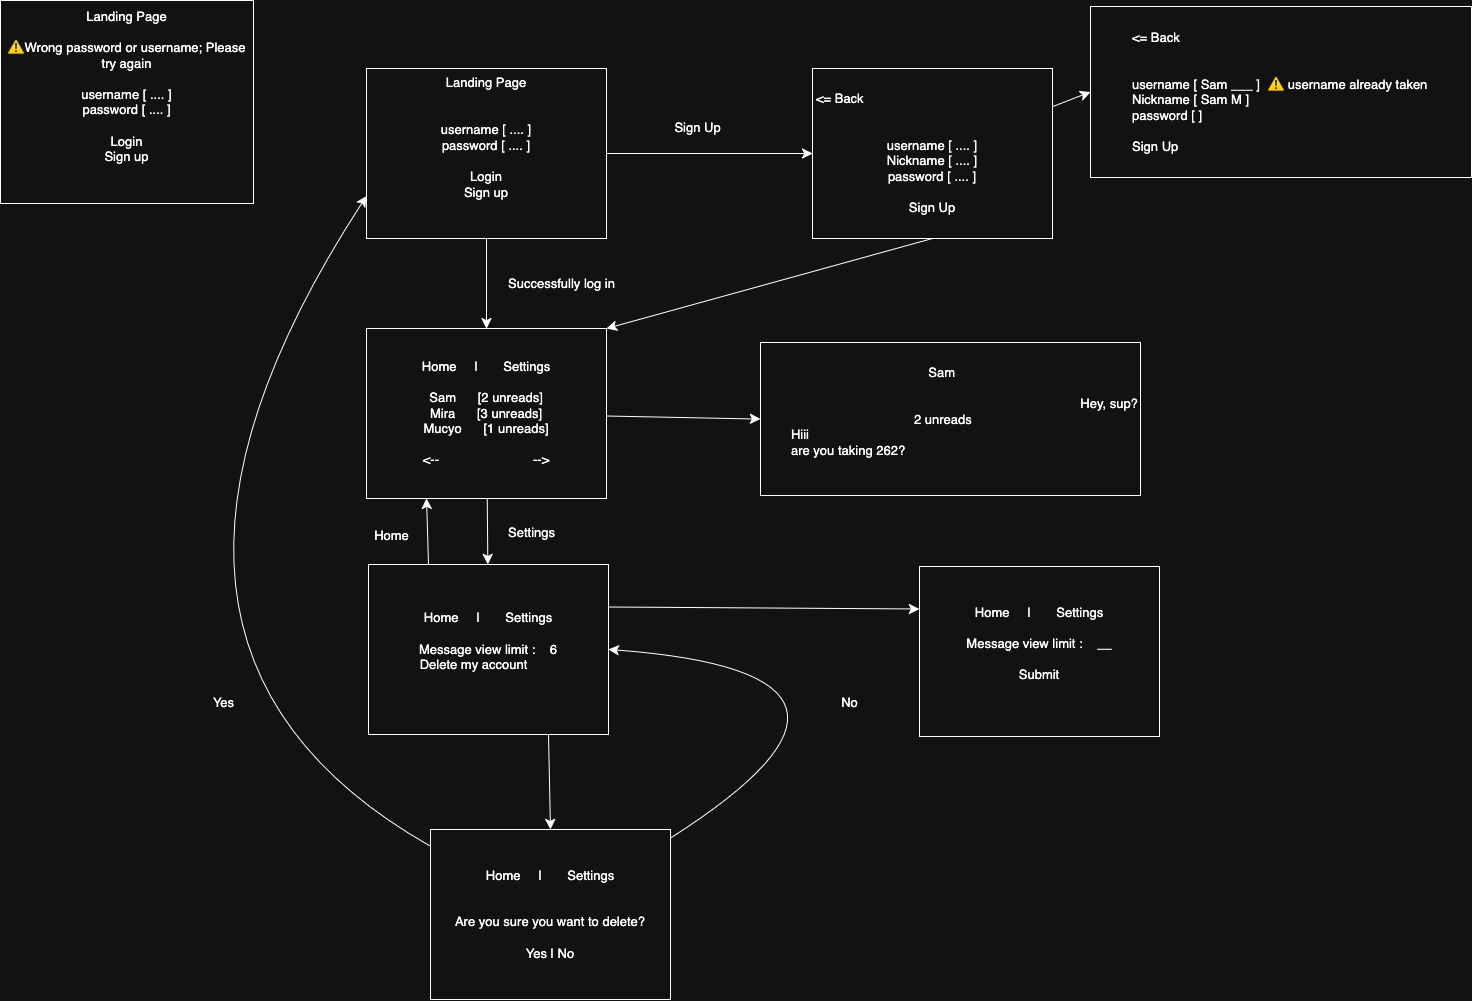

The diagram above was exported from draw.io. Its source (the exported page's mxGraphModel, read from the mxfile embedded in the PNG):
<mxGraphModel dx="2385" dy="293" grid="0" gridSize="10" guides="1" tooltips="1" connect="1" arrows="1" fold="1" page="0" pageScale="1" pageWidth="850" pageHeight="1100" math="0" shadow="0">
  <root>
    <mxCell id="0" />
    <mxCell id="1" parent="0" />
    <mxCell id="vwTSbg8hBlY4zXMfc_h0-1" style="edgeStyle=none;curved=1;rounded=0;orthogonalLoop=1;jettySize=auto;html=1;fontSize=13;startSize=8;endSize=8;entryX=0;entryY=0.5;entryDx=0;entryDy=0;" edge="1" parent="1" source="vwTSbg8hBlY4zXMfc_h0-3" target="vwTSbg8hBlY4zXMfc_h0-4">
      <mxGeometry relative="1" as="geometry">
        <mxPoint x="490" y="1630" as="targetPoint" />
      </mxGeometry>
    </mxCell>
    <mxCell id="vwTSbg8hBlY4zXMfc_h0-2" style="edgeStyle=none;curved=1;rounded=0;orthogonalLoop=1;jettySize=auto;html=1;fontSize=13;startSize=8;endSize=8;entryX=0.5;entryY=0;entryDx=0;entryDy=0;" edge="1" parent="1" source="vwTSbg8hBlY4zXMfc_h0-3" target="vwTSbg8hBlY4zXMfc_h0-7">
      <mxGeometry relative="1" as="geometry">
        <mxPoint x="184" y="1800" as="targetPoint" />
      </mxGeometry>
    </mxCell>
    <mxCell id="vwTSbg8hBlY4zXMfc_h0-3" value="&lt;div&gt;Landing Page&lt;/div&gt;&lt;div&gt;&lt;br&gt;&lt;/div&gt;&lt;div&gt;&lt;br&gt;&lt;/div&gt;&lt;div&gt;username [ .... ]&lt;/div&gt;&lt;div&gt;password [ .... ]&lt;/div&gt;&lt;div&gt;&lt;br&gt;&lt;/div&gt;&lt;div&gt;Login&lt;/div&gt;&lt;div&gt;Sign up&lt;/div&gt;&lt;div&gt;&lt;br&gt;&lt;/div&gt;&lt;div&gt;&lt;br&gt;&lt;/div&gt;" style="whiteSpace=wrap;html=1;fontSize=13;" vertex="1" parent="1">
      <mxGeometry x="64" y="1550" width="240" height="170" as="geometry" />
    </mxCell>
    <mxCell id="vwTSbg8hBlY4zXMfc_h0-28" style="edgeStyle=none;curved=1;rounded=0;orthogonalLoop=1;jettySize=auto;html=1;entryX=0;entryY=0.5;entryDx=0;entryDy=0;fontSize=12;startSize=8;endSize=8;" edge="1" parent="1" source="vwTSbg8hBlY4zXMfc_h0-4" target="vwTSbg8hBlY4zXMfc_h0-26">
      <mxGeometry relative="1" as="geometry" />
    </mxCell>
    <mxCell id="vwTSbg8hBlY4zXMfc_h0-29" style="edgeStyle=none;curved=1;rounded=0;orthogonalLoop=1;jettySize=auto;html=1;exitX=0.5;exitY=1;exitDx=0;exitDy=0;entryX=1;entryY=0;entryDx=0;entryDy=0;fontSize=12;startSize=8;endSize=8;" edge="1" parent="1" source="vwTSbg8hBlY4zXMfc_h0-4" target="vwTSbg8hBlY4zXMfc_h0-7">
      <mxGeometry relative="1" as="geometry" />
    </mxCell>
    <mxCell id="vwTSbg8hBlY4zXMfc_h0-4" value="&lt;div&gt;&amp;lt;= Back&amp;nbsp;&amp;nbsp;&amp;nbsp;&amp;nbsp;&amp;nbsp;&amp;nbsp;&amp;nbsp;&amp;nbsp;&amp;nbsp;&amp;nbsp;&amp;nbsp;&amp;nbsp;&amp;nbsp;&amp;nbsp;&amp;nbsp;&amp;nbsp;&amp;nbsp;&amp;nbsp;&amp;nbsp;&amp;nbsp;&amp;nbsp;&amp;nbsp;&amp;nbsp;&amp;nbsp;&amp;nbsp;&amp;nbsp;&amp;nbsp;&amp;nbsp;&amp;nbsp;&amp;nbsp;&amp;nbsp;&amp;nbsp;&amp;nbsp;&amp;nbsp;&amp;nbsp;&amp;nbsp;&amp;nbsp;&amp;nbsp;&amp;nbsp;&amp;nbsp;&amp;nbsp;&amp;nbsp;&amp;nbsp;&amp;nbsp;&amp;nbsp;&amp;nbsp;&amp;nbsp;&amp;nbsp;&amp;nbsp;&amp;nbsp;&amp;nbsp; &lt;br&gt;&lt;/div&gt;&lt;div&gt;&lt;br&gt;&lt;/div&gt;&lt;div&gt;&lt;br&gt;&lt;/div&gt;&lt;div&gt;username [ .... ]&lt;/div&gt;&lt;div&gt;Nickname [ .... ]&lt;/div&gt;&lt;div&gt;password [ .... ]&lt;/div&gt;&lt;div&gt;&lt;br&gt;&lt;/div&gt;&lt;div&gt;Sign Up&lt;/div&gt;" style="whiteSpace=wrap;html=1;fontSize=13;" vertex="1" parent="1">
      <mxGeometry x="510" y="1550" width="240" height="170" as="geometry" />
    </mxCell>
    <mxCell id="vwTSbg8hBlY4zXMfc_h0-5" value="Sign Up" style="text;html=1;align=center;verticalAlign=middle;resizable=0;points=[];autosize=1;strokeColor=none;fillColor=none;fontSize=13;" vertex="1" parent="1">
      <mxGeometry x="363" y="1595" width="64" height="28" as="geometry" />
    </mxCell>
    <mxCell id="vwTSbg8hBlY4zXMfc_h0-6" style="edgeStyle=none;curved=1;rounded=0;orthogonalLoop=1;jettySize=auto;html=1;fontSize=13;startSize=8;endSize=8;entryX=0;entryY=0.5;entryDx=0;entryDy=0;" edge="1" parent="1" source="vwTSbg8hBlY4zXMfc_h0-7" target="vwTSbg8hBlY4zXMfc_h0-8">
      <mxGeometry relative="1" as="geometry">
        <mxPoint x="440" y="1895" as="targetPoint" />
      </mxGeometry>
    </mxCell>
    <mxCell id="vwTSbg8hBlY4zXMfc_h0-11" style="edgeStyle=none;curved=1;rounded=0;orthogonalLoop=1;jettySize=auto;html=1;fontSize=13;startSize=8;endSize=8;" edge="1" parent="1" source="vwTSbg8hBlY4zXMfc_h0-7" target="vwTSbg8hBlY4zXMfc_h0-10">
      <mxGeometry relative="1" as="geometry" />
    </mxCell>
    <mxCell id="vwTSbg8hBlY4zXMfc_h0-7" value="&lt;div&gt;Home&amp;nbsp;&amp;nbsp;&amp;nbsp;&amp;nbsp; |&amp;nbsp;&amp;nbsp;&amp;nbsp;&amp;nbsp;&amp;nbsp;&amp;nbsp; Settings&lt;/div&gt;&lt;div&gt;&lt;br&gt;&lt;/div&gt;&lt;div&gt;Sam &amp;nbsp;&amp;nbsp;&amp;nbsp;&amp;nbsp; [2 unreads]&lt;/div&gt;&lt;div&gt;Mira&amp;nbsp;&amp;nbsp;&amp;nbsp;&amp;nbsp;&amp;nbsp; [3 unreads]&lt;/div&gt;&lt;div&gt;Mucyo &amp;nbsp;&amp;nbsp;&amp;nbsp;&amp;nbsp; [1 unreads]&lt;/div&gt;&lt;div&gt;&lt;br&gt;&lt;/div&gt;&lt;div&gt;&amp;lt;--&amp;nbsp;&amp;nbsp;&amp;nbsp;&amp;nbsp;&amp;nbsp;&amp;nbsp;&amp;nbsp;&amp;nbsp;&amp;nbsp;&amp;nbsp;&amp;nbsp;&amp;nbsp;&amp;nbsp;&amp;nbsp;&amp;nbsp;&amp;nbsp;&amp;nbsp;&amp;nbsp;&amp;nbsp;&amp;nbsp;&amp;nbsp;&amp;nbsp;&amp;nbsp;&amp;nbsp;&amp;nbsp; --&amp;gt;&lt;/div&gt;" style="whiteSpace=wrap;html=1;fontSize=13;" vertex="1" parent="1">
      <mxGeometry x="64" y="1810" width="240" height="170" as="geometry" />
    </mxCell>
    <mxCell id="vwTSbg8hBlY4zXMfc_h0-8" value="&lt;div align=&quot;left&quot;&gt;&lt;span style=&quot;white-space: pre;&quot;&gt;&#09;&lt;/span&gt;&lt;span style=&quot;white-space: pre;&quot;&gt;&#09;&lt;/span&gt;&lt;span style=&quot;white-space: pre;&quot;&gt;&#09;&lt;/span&gt;&lt;span style=&quot;white-space: pre;&quot;&gt;&#09;&lt;/span&gt;&lt;span style=&quot;white-space: pre;&quot;&gt;&#09;&lt;/span&gt;&amp;nbsp;&amp;nbsp;&amp;nbsp;&amp;nbsp;&amp;nbsp; Sam&lt;/div&gt;&lt;div align=&quot;left&quot;&gt;&lt;br&gt;&lt;/div&gt;&lt;div align=&quot;left&quot;&gt;&lt;span style=&quot;white-space: pre;&quot;&gt;&#09;&lt;/span&gt;&lt;span style=&quot;white-space: pre;&quot;&gt;&#09;&lt;/span&gt;&lt;span style=&quot;white-space: pre;&quot;&gt;&#09;&lt;/span&gt;&lt;span style=&quot;white-space: pre;&quot;&gt;&#09;&lt;/span&gt;&lt;span style=&quot;white-space: pre;&quot;&gt;&#09;                &lt;/span&gt;&lt;span style=&quot;white-space: pre;&quot;&gt;&#09;&lt;/span&gt;&lt;span style=&quot;white-space: pre;&quot;&gt;&#09;&lt;/span&gt;&lt;span style=&quot;white-space: pre;&quot;&gt;&#09;&lt;/span&gt;&lt;span style=&quot;white-space: pre;&quot;&gt;&#09;&lt;/span&gt;Hey, sup?&lt;/div&gt;&lt;div align=&quot;left&quot;&gt;&lt;span style=&quot;white-space: pre;&quot;&gt;&#09;&lt;/span&gt;&lt;span style=&quot;white-space: pre;&quot;&gt;&#09;&lt;/span&gt;&lt;span style=&quot;white-space: pre;&quot;&gt;&#09;&lt;/span&gt;&lt;span style=&quot;white-space: pre;&quot;&gt;&#09;&lt;/span&gt;&lt;span style=&quot;white-space: pre;&quot;&gt;&#09;  &lt;/span&gt;&lt;span style=&quot;white-space: pre;&quot;&gt;2 &lt;/span&gt;unreads&lt;/div&gt;&lt;div align=&quot;left&quot;&gt;&lt;span style=&quot;white-space: pre;&quot;&gt;&#09;&lt;/span&gt;Hiii&lt;/div&gt;&lt;div align=&quot;left&quot;&gt;&lt;span style=&quot;white-space: pre;&quot;&gt;&#09;&lt;/span&gt;are you taking 262?&lt;/div&gt;&lt;div align=&quot;left&quot;&gt;&lt;br&gt;&lt;/div&gt;" style="whiteSpace=wrap;html=1;align=left;fontSize=13;" vertex="1" parent="1">
      <mxGeometry x="458" y="1824" width="380" height="153" as="geometry" />
    </mxCell>
    <mxCell id="vwTSbg8hBlY4zXMfc_h0-9" value="Successfully log in" style="text;html=1;align=center;verticalAlign=middle;resizable=0;points=[];autosize=1;strokeColor=none;fillColor=none;fontSize=13;" vertex="1" parent="1">
      <mxGeometry x="196" y="1751" width="125" height="28" as="geometry" />
    </mxCell>
    <mxCell id="vwTSbg8hBlY4zXMfc_h0-13" style="edgeStyle=none;curved=1;rounded=0;orthogonalLoop=1;jettySize=auto;html=1;exitX=0.25;exitY=0;exitDx=0;exitDy=0;entryX=0.25;entryY=1;entryDx=0;entryDy=0;fontSize=13;startSize=8;endSize=8;" edge="1" parent="1" source="vwTSbg8hBlY4zXMfc_h0-10" target="vwTSbg8hBlY4zXMfc_h0-7">
      <mxGeometry relative="1" as="geometry" />
    </mxCell>
    <mxCell id="vwTSbg8hBlY4zXMfc_h0-15" style="edgeStyle=none;curved=1;rounded=0;orthogonalLoop=1;jettySize=auto;html=1;fontSize=13;startSize=8;endSize=8;entryX=0;entryY=0.25;entryDx=0;entryDy=0;exitX=1;exitY=0.25;exitDx=0;exitDy=0;" edge="1" parent="1" source="vwTSbg8hBlY4zXMfc_h0-10" target="vwTSbg8hBlY4zXMfc_h0-16">
      <mxGeometry relative="1" as="geometry">
        <mxPoint x="102" y="2285" as="targetPoint" />
      </mxGeometry>
    </mxCell>
    <mxCell id="vwTSbg8hBlY4zXMfc_h0-18" style="edgeStyle=none;curved=1;rounded=0;orthogonalLoop=1;jettySize=auto;html=1;entryX=0.5;entryY=0;entryDx=0;entryDy=0;fontSize=13;startSize=8;endSize=8;exitX=0.75;exitY=1;exitDx=0;exitDy=0;" edge="1" parent="1" source="vwTSbg8hBlY4zXMfc_h0-10" target="vwTSbg8hBlY4zXMfc_h0-17">
      <mxGeometry relative="1" as="geometry" />
    </mxCell>
    <mxCell id="vwTSbg8hBlY4zXMfc_h0-10" value="&lt;div&gt;Home&amp;nbsp;&amp;nbsp;&amp;nbsp;&amp;nbsp; |&amp;nbsp;&amp;nbsp;&amp;nbsp;&amp;nbsp;&amp;nbsp;&amp;nbsp; Settings&lt;/div&gt;&lt;div&gt;&lt;br&gt;&lt;/div&gt;&lt;div&gt;Message view limit :&amp;nbsp;&amp;nbsp;&amp;nbsp; 6&lt;/div&gt;&lt;div&gt;Delete my account&amp;nbsp; &amp;nbsp;&amp;nbsp;&amp;nbsp;&amp;nbsp;&amp;nbsp;&amp;nbsp; &lt;br&gt;&lt;/div&gt;&lt;div&gt;&lt;br&gt;&lt;/div&gt;" style="whiteSpace=wrap;html=1;fontSize=13;" vertex="1" parent="1">
      <mxGeometry x="66" y="2046" width="240" height="170" as="geometry" />
    </mxCell>
    <mxCell id="vwTSbg8hBlY4zXMfc_h0-12" value="Settings" style="text;html=1;align=center;verticalAlign=middle;resizable=0;points=[];autosize=1;strokeColor=none;fillColor=none;fontSize=13;" vertex="1" parent="1">
      <mxGeometry x="197" y="2000" width="65" height="28" as="geometry" />
    </mxCell>
    <mxCell id="vwTSbg8hBlY4zXMfc_h0-14" value="Home" style="text;html=1;align=center;verticalAlign=middle;resizable=0;points=[];autosize=1;strokeColor=none;fillColor=none;fontSize=13;" vertex="1" parent="1">
      <mxGeometry x="62" y="2003" width="53" height="28" as="geometry" />
    </mxCell>
    <mxCell id="vwTSbg8hBlY4zXMfc_h0-16" value="&lt;div&gt;Home&amp;nbsp;&amp;nbsp;&amp;nbsp;&amp;nbsp; |&amp;nbsp;&amp;nbsp;&amp;nbsp;&amp;nbsp;&amp;nbsp;&amp;nbsp; Settings&lt;/div&gt;&lt;div&gt;&lt;br&gt;&lt;/div&gt;&lt;div&gt;Message view limit :&amp;nbsp;&amp;nbsp;&amp;nbsp; __&lt;/div&gt;&lt;div&gt;&lt;br&gt;&lt;/div&gt;&lt;div&gt;Submit&lt;/div&gt;&lt;div&gt;&lt;br&gt;&lt;/div&gt;" style="whiteSpace=wrap;html=1;fontSize=13;" vertex="1" parent="1">
      <mxGeometry x="617" y="2048" width="240" height="170" as="geometry" />
    </mxCell>
    <mxCell id="vwTSbg8hBlY4zXMfc_h0-21" style="edgeStyle=none;curved=1;rounded=0;orthogonalLoop=1;jettySize=auto;html=1;entryX=1;entryY=0.5;entryDx=0;entryDy=0;fontSize=13;startSize=8;endSize=8;" edge="1" parent="1" source="vwTSbg8hBlY4zXMfc_h0-17" target="vwTSbg8hBlY4zXMfc_h0-10">
      <mxGeometry relative="1" as="geometry">
        <Array as="points">
          <mxPoint x="627" y="2155" />
        </Array>
      </mxGeometry>
    </mxCell>
    <mxCell id="vwTSbg8hBlY4zXMfc_h0-23" style="edgeStyle=none;curved=1;rounded=0;orthogonalLoop=1;jettySize=auto;html=1;fontSize=13;startSize=8;endSize=8;entryX=0;entryY=0.75;entryDx=0;entryDy=0;" edge="1" parent="1" source="vwTSbg8hBlY4zXMfc_h0-17" target="vwTSbg8hBlY4zXMfc_h0-3">
      <mxGeometry relative="1" as="geometry">
        <mxPoint x="-198.54545454545473" y="1734.9999999999998" as="targetPoint" />
        <Array as="points">
          <mxPoint x="-228" y="2126" />
        </Array>
      </mxGeometry>
    </mxCell>
    <mxCell id="vwTSbg8hBlY4zXMfc_h0-17" value="&lt;div&gt;Home&amp;nbsp;&amp;nbsp;&amp;nbsp;&amp;nbsp; |&amp;nbsp;&amp;nbsp;&amp;nbsp;&amp;nbsp;&amp;nbsp;&amp;nbsp; Settings&lt;/div&gt;&lt;div&gt;&lt;br&gt;&lt;/div&gt;&lt;div&gt;&lt;br&gt;&lt;/div&gt;&lt;div&gt;Are you sure you want to delete? &lt;br&gt;&lt;/div&gt;&lt;div&gt;&lt;br&gt;&lt;/div&gt;&lt;div&gt;Yes | No&lt;/div&gt;" style="whiteSpace=wrap;html=1;fontSize=13;" vertex="1" parent="1">
      <mxGeometry x="128" y="2311" width="240" height="170" as="geometry" />
    </mxCell>
    <mxCell id="vwTSbg8hBlY4zXMfc_h0-22" value="No" style="text;html=1;align=center;verticalAlign=middle;resizable=0;points=[];autosize=1;strokeColor=none;fillColor=none;fontSize=13;" vertex="1" parent="1">
      <mxGeometry x="529.5" y="2169.5" width="35" height="28" as="geometry" />
    </mxCell>
    <mxCell id="vwTSbg8hBlY4zXMfc_h0-24" value="Yes" style="text;html=1;align=center;verticalAlign=middle;resizable=0;points=[];autosize=1;strokeColor=none;fillColor=none;fontSize=13;" vertex="1" parent="1">
      <mxGeometry x="-99" y="2169.5" width="39" height="28" as="geometry" />
    </mxCell>
    <mxCell id="vwTSbg8hBlY4zXMfc_h0-25" value="&lt;div&gt;Landing Page&lt;/div&gt;&lt;div&gt;&lt;br&gt;&lt;/div&gt;&lt;div&gt;⚠Wrong password or username; Please try again&lt;/div&gt;&lt;div&gt;&lt;br&gt;&lt;/div&gt;&lt;div&gt;username [ .... ]&lt;/div&gt;&lt;div&gt;password [ .... ]&lt;/div&gt;&lt;div&gt;&lt;br&gt;&lt;/div&gt;&lt;div&gt;Login&lt;/div&gt;&lt;div&gt;Sign up&lt;/div&gt;&lt;div&gt;&lt;br&gt;&lt;/div&gt;&lt;div&gt;&lt;br&gt;&lt;/div&gt;" style="whiteSpace=wrap;html=1;fontSize=13;" vertex="1" parent="1">
      <mxGeometry x="-302" y="1482" width="253" height="203" as="geometry" />
    </mxCell>
    <mxCell id="vwTSbg8hBlY4zXMfc_h0-26" value="&lt;blockquote&gt;&lt;div align=&quot;left&quot;&gt;&amp;lt;= Back&amp;nbsp;&amp;nbsp;&amp;nbsp;&amp;nbsp;&amp;nbsp;&amp;nbsp;&amp;nbsp;&amp;nbsp;&amp;nbsp;&amp;nbsp;&amp;nbsp;&amp;nbsp;&amp;nbsp;&amp;nbsp;&amp;nbsp;&amp;nbsp;&amp;nbsp;&amp;nbsp;&amp;nbsp;&amp;nbsp;&amp;nbsp;&amp;nbsp;&amp;nbsp;&amp;nbsp;&amp;nbsp;&amp;nbsp;&amp;nbsp;&amp;nbsp;&amp;nbsp;&amp;nbsp;&amp;nbsp;&amp;nbsp;&amp;nbsp;&amp;nbsp;&amp;nbsp;&amp;nbsp;&amp;nbsp;&amp;nbsp;&amp;nbsp;&amp;nbsp;&amp;nbsp;&amp;nbsp;&amp;nbsp;&amp;nbsp;&amp;nbsp;&amp;nbsp;&amp;nbsp;&amp;nbsp;&amp;nbsp;&amp;nbsp;&amp;nbsp; &lt;br&gt;&lt;/div&gt;&lt;div align=&quot;left&quot;&gt;&lt;br&gt;&lt;/div&gt;&lt;div align=&quot;left&quot;&gt;&lt;br&gt;&lt;/div&gt;&lt;div align=&quot;left&quot;&gt;username [ Sam ___ ]&amp;nbsp;  ⚠ username already taken&lt;/div&gt;&lt;div align=&quot;left&quot;&gt;Nickname [ Sam M ]&lt;/div&gt;&lt;div align=&quot;left&quot;&gt;password [ ]&lt;/div&gt;&lt;div align=&quot;left&quot;&gt;&lt;br&gt;&lt;/div&gt;&lt;div align=&quot;left&quot;&gt;Sign Up&lt;/div&gt;&lt;/blockquote&gt;" style="whiteSpace=wrap;html=1;fontSize=13;align=left;" vertex="1" parent="1">
      <mxGeometry x="788" y="1488" width="381" height="171" as="geometry" />
    </mxCell>
  </root>
</mxGraphModel>